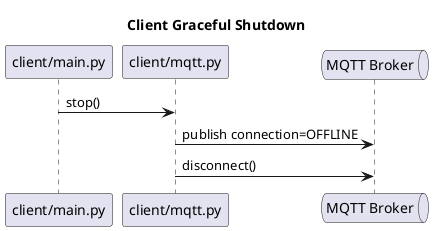

The diagram above was rendered by PlantUML. Its source (embedded in the PNG):
@startuml
title Client Graceful Shutdown

participant "client/main.py" as ClientMain
participant "client/mqtt.py" as ClientMqtt
queue "MQTT Broker" as Broker

ClientMain -> ClientMqtt : stop()
ClientMqtt -> Broker : publish connection=OFFLINE
ClientMqtt -> Broker : disconnect()
@enduml